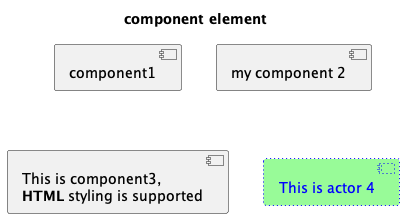

The diagram above was rendered by PlantUML. Its source (embedded in the PNG):
@startuml

title "component element"

component component1
component "my component 2" as component2

component component3 [
This is component3, 
<b>HTML</b> styling is supported
]

component component4 #palegreen;line:blue;line.dotted;text:blue[
This is actor 4
]

@enduml